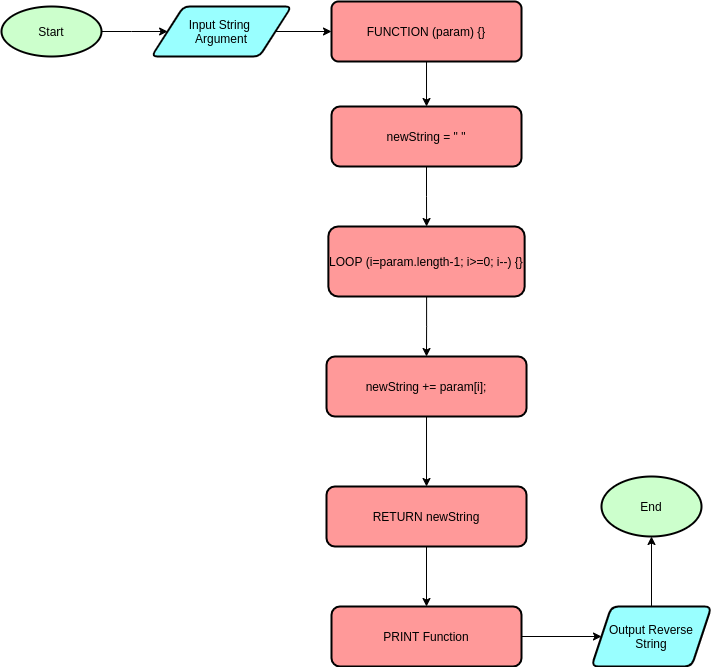

The diagram above was exported from draw.io. Its source (the exported page's mxGraphModel, read from the mxfile embedded in the PNG):
<mxGraphModel dx="1108" dy="456" grid="1" gridSize="10" guides="1" tooltips="1" connect="1" arrows="1" fold="1" page="1" pageScale="1" pageWidth="850" pageHeight="1100" math="0" shadow="0">
  <root>
    <mxCell id="0" />
    <mxCell id="1" parent="0" />
    <mxCell id="flwGmgYDZgzb3fooiLJU-5" style="edgeStyle=orthogonalEdgeStyle;rounded=0;orthogonalLoop=1;jettySize=auto;html=1;" parent="1" source="flwGmgYDZgzb3fooiLJU-1" target="flwGmgYDZgzb3fooiLJU-3" edge="1">
      <mxGeometry relative="1" as="geometry">
        <Array as="points">
          <mxPoint x="190" y="135" />
          <mxPoint x="190" y="135" />
        </Array>
      </mxGeometry>
    </mxCell>
    <mxCell id="flwGmgYDZgzb3fooiLJU-1" value="Start" style="strokeWidth=2;html=1;shape=mxgraph.flowchart.start_1;whiteSpace=wrap;fillColor=#CCFFCC;" parent="1" vertex="1">
      <mxGeometry x="60" y="110" width="100" height="50" as="geometry" />
    </mxCell>
    <mxCell id="flwGmgYDZgzb3fooiLJU-16" style="edgeStyle=orthogonalEdgeStyle;rounded=0;orthogonalLoop=1;jettySize=auto;html=1;entryX=0;entryY=0.5;entryDx=0;entryDy=0;" parent="1" source="flwGmgYDZgzb3fooiLJU-3" target="flwGmgYDZgzb3fooiLJU-10" edge="1">
      <mxGeometry relative="1" as="geometry" />
    </mxCell>
    <mxCell id="flwGmgYDZgzb3fooiLJU-3" value="Input String &lt;br&gt;Argument" style="shape=parallelogram;html=1;strokeWidth=2;perimeter=parallelogramPerimeter;whiteSpace=wrap;rounded=1;arcSize=12;size=0.23;fillColor=#99FFFF;" parent="1" vertex="1">
      <mxGeometry x="210" y="110" width="140" height="50" as="geometry" />
    </mxCell>
    <mxCell id="xykVKAYlXGuYE1kSBKoV-2" value="" style="edgeStyle=orthogonalEdgeStyle;rounded=0;orthogonalLoop=1;jettySize=auto;html=1;" edge="1" parent="1" source="flwGmgYDZgzb3fooiLJU-10" target="xykVKAYlXGuYE1kSBKoV-1">
      <mxGeometry relative="1" as="geometry" />
    </mxCell>
    <mxCell id="flwGmgYDZgzb3fooiLJU-10" value="&lt;div style=&quot;text-align: left&quot;&gt;&lt;span&gt;FUNCTION (param) {}&lt;/span&gt;&lt;/div&gt;" style="rounded=1;whiteSpace=wrap;html=1;absoluteArcSize=1;arcSize=14;strokeWidth=2;align=center;fillColor=#FF9999;" parent="1" vertex="1">
      <mxGeometry x="390.01" y="105" width="190" height="60" as="geometry" />
    </mxCell>
    <mxCell id="flwGmgYDZgzb3fooiLJU-20" value="" style="edgeStyle=orthogonalEdgeStyle;rounded=0;orthogonalLoop=1;jettySize=auto;html=1;" parent="1" source="flwGmgYDZgzb3fooiLJU-17" target="flwGmgYDZgzb3fooiLJU-19" edge="1">
      <mxGeometry relative="1" as="geometry" />
    </mxCell>
    <mxCell id="flwGmgYDZgzb3fooiLJU-17" value="PRINT Function" style="whiteSpace=wrap;html=1;rounded=1;strokeWidth=2;arcSize=14;fillColor=#FF9999;" parent="1" vertex="1">
      <mxGeometry x="390" y="710" width="190" height="60" as="geometry" />
    </mxCell>
    <mxCell id="flwGmgYDZgzb3fooiLJU-34" value="" style="edgeStyle=orthogonalEdgeStyle;rounded=0;orthogonalLoop=1;jettySize=auto;html=1;" parent="1" source="flwGmgYDZgzb3fooiLJU-19" target="flwGmgYDZgzb3fooiLJU-33" edge="1">
      <mxGeometry relative="1" as="geometry" />
    </mxCell>
    <mxCell id="flwGmgYDZgzb3fooiLJU-19" value="Output Reverse String" style="shape=parallelogram;perimeter=parallelogramPerimeter;whiteSpace=wrap;html=1;fixedSize=1;rounded=1;strokeWidth=2;arcSize=14;fillColor=#99FFFF;" parent="1" vertex="1">
      <mxGeometry x="650" y="710" width="120" height="60" as="geometry" />
    </mxCell>
    <mxCell id="flwGmgYDZgzb3fooiLJU-33" value="End" style="ellipse;whiteSpace=wrap;html=1;rounded=1;strokeWidth=2;arcSize=14;fillColor=#CCFFCC;" parent="1" vertex="1">
      <mxGeometry x="660" y="580" width="100" height="60" as="geometry" />
    </mxCell>
    <mxCell id="CQd9hBNKXqH_a-ol7DDd-4" value="" style="edgeStyle=orthogonalEdgeStyle;rounded=0;orthogonalLoop=1;jettySize=auto;html=1;" edge="1" parent="1" source="CQd9hBNKXqH_a-ol7DDd-1" target="CQd9hBNKXqH_a-ol7DDd-3">
      <mxGeometry relative="1" as="geometry" />
    </mxCell>
    <mxCell id="CQd9hBNKXqH_a-ol7DDd-1" value="&lt;span style=&quot;text-align: left&quot;&gt;LOOP (i=param.length-1; i&amp;gt;=0; i--) {}&lt;/span&gt;" style="rounded=1;whiteSpace=wrap;html=1;strokeWidth=2;fillColor=#FF9999;arcSize=14;" vertex="1" parent="1">
      <mxGeometry x="386.88" y="330" width="196.25" height="70" as="geometry" />
    </mxCell>
    <mxCell id="CQd9hBNKXqH_a-ol7DDd-6" value="" style="edgeStyle=orthogonalEdgeStyle;rounded=0;orthogonalLoop=1;jettySize=auto;html=1;" edge="1" parent="1" source="CQd9hBNKXqH_a-ol7DDd-3" target="CQd9hBNKXqH_a-ol7DDd-5">
      <mxGeometry relative="1" as="geometry" />
    </mxCell>
    <mxCell id="CQd9hBNKXqH_a-ol7DDd-3" value="&lt;span style=&quot;text-align: left&quot;&gt;newString += param[i];&lt;/span&gt;" style="whiteSpace=wrap;html=1;rounded=1;strokeWidth=2;fillColor=#FF9999;arcSize=14;" vertex="1" parent="1">
      <mxGeometry x="385.01" y="460" width="200.01" height="60" as="geometry" />
    </mxCell>
    <mxCell id="CQd9hBNKXqH_a-ol7DDd-7" value="" style="edgeStyle=orthogonalEdgeStyle;rounded=0;orthogonalLoop=1;jettySize=auto;html=1;" edge="1" parent="1" source="CQd9hBNKXqH_a-ol7DDd-5" target="flwGmgYDZgzb3fooiLJU-17">
      <mxGeometry relative="1" as="geometry" />
    </mxCell>
    <mxCell id="CQd9hBNKXqH_a-ol7DDd-5" value="RETURN newString" style="whiteSpace=wrap;html=1;rounded=1;strokeWidth=2;fillColor=#FF9999;arcSize=14;" vertex="1" parent="1">
      <mxGeometry x="385" y="590" width="200" height="60" as="geometry" />
    </mxCell>
    <mxCell id="xykVKAYlXGuYE1kSBKoV-3" value="" style="edgeStyle=orthogonalEdgeStyle;rounded=0;orthogonalLoop=1;jettySize=auto;html=1;" edge="1" parent="1" source="xykVKAYlXGuYE1kSBKoV-1" target="CQd9hBNKXqH_a-ol7DDd-1">
      <mxGeometry relative="1" as="geometry" />
    </mxCell>
    <mxCell id="xykVKAYlXGuYE1kSBKoV-1" value="newString = &quot; &quot;" style="whiteSpace=wrap;html=1;rounded=1;strokeWidth=2;fillColor=#FF9999;arcSize=14;" vertex="1" parent="1">
      <mxGeometry x="390" y="210" width="190" height="60" as="geometry" />
    </mxCell>
  </root>
</mxGraphModel>